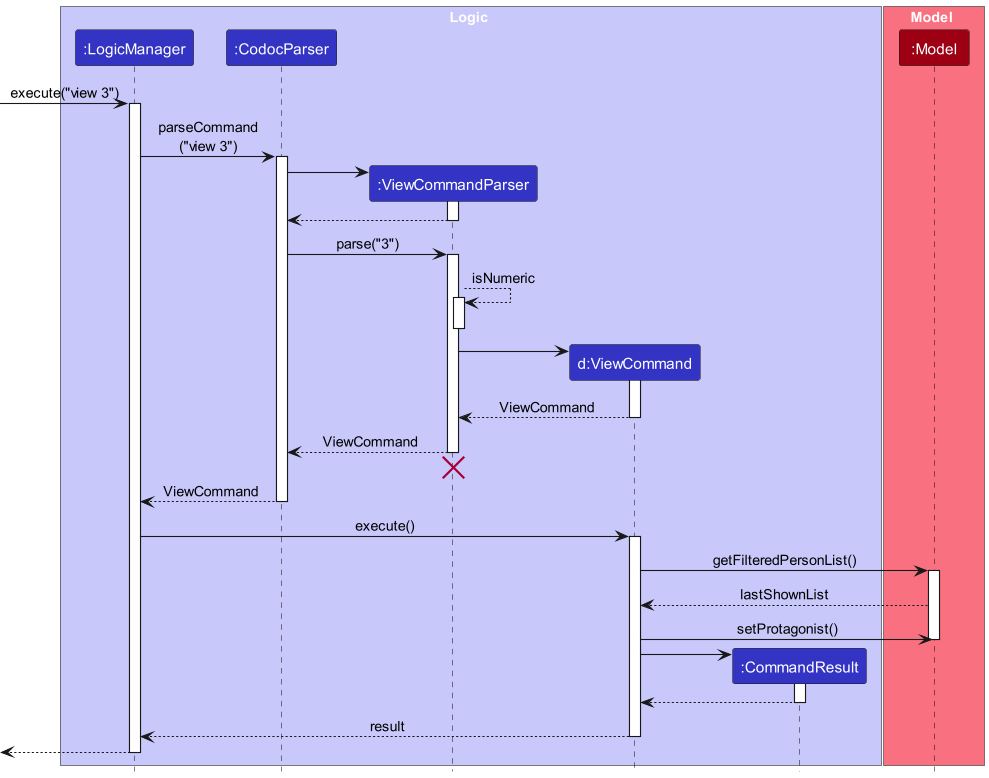

The diagram above was rendered by PlantUML. Its source (embedded in the PNG):
@startuml
!include style.puml

box Logic LOGIC_COLOR_T1
participant ":LogicManager" as LogicManager LOGIC_COLOR
participant ":CodocParser" as CodocParser LOGIC_COLOR
participant ":ViewCommandParser" as ViewCommandParser LOGIC_COLOR
participant "d:ViewCommand" as ViewCommand LOGIC_COLOR
participant ":CommandResult" as CommandResult LOGIC_COLOR
end box

box Model MODEL_COLOR_T1
participant ":Model" as Model MODEL_COLOR
end box

[-> LogicManager : execute("view 3")
activate LogicManager

LogicManager -> CodocParser : parseCommand\n("view 3")
activate CodocParser

create ViewCommandParser
CodocParser -> ViewCommandParser
activate ViewCommandParser


ViewCommandParser --> CodocParser
deactivate ViewCommandParser

CodocParser -> ViewCommandParser : parse("3")
activate ViewCommandParser


ViewCommandParser --> ViewCommandParser: isNumeric
activate ViewCommandParser
deactivate ViewCommandParser

create ViewCommand
ViewCommandParser -> ViewCommand
activate ViewCommand

ViewCommand --> ViewCommandParser : ViewCommand
deactivate ViewCommand

ViewCommandParser --> CodocParser : ViewCommand
deactivate ViewCommandParser
'Hidden arrow to position the destroy marker below the end of the activation bar.
ViewCommandParser -[hidden]-> CodocParser
destroy ViewCommandParser

CodocParser --> LogicManager : ViewCommand
deactivate CodocParser

LogicManager -> ViewCommand : execute()
activate ViewCommand
ViewCommand -> Model : getFilteredPersonList()
activate Model

Model --> ViewCommand : lastShownList

ViewCommand -> Model :setProtagonist()
deactivate Model

create CommandResult
ViewCommand -> CommandResult
activate CommandResult

CommandResult --> ViewCommand
deactivate CommandResult

ViewCommand --> LogicManager : result
deactivate ViewCommand

[<--LogicManager
deactivate LogicManager
@enduml